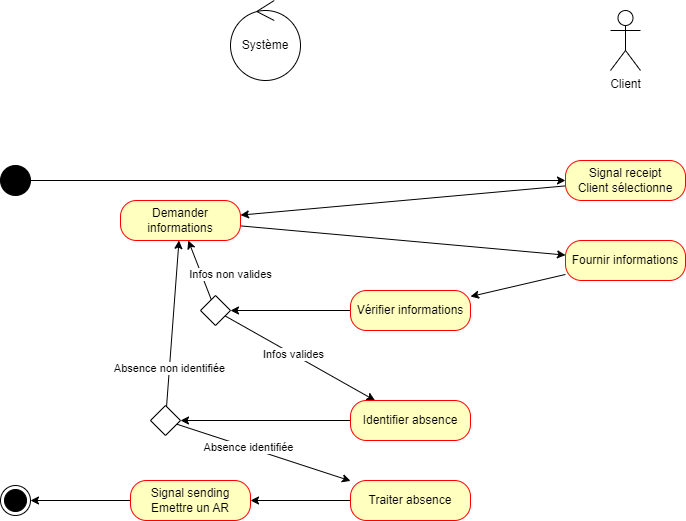

The diagram above was exported from draw.io. Its source (the exported page's mxGraphModel, read from the mxfile embedded in the PNG):
<mxGraphModel dx="1434" dy="844" grid="1" gridSize="10" guides="1" tooltips="1" connect="1" arrows="1" fold="1" page="1" pageScale="1" pageWidth="827" pageHeight="1169" math="0" shadow="0">
  <root>
    <mxCell id="0" />
    <mxCell id="1" parent="0" />
    <mxCell id="jXQFdJLhCqpsxoKkdrqO-7" value="Client" style="shape=umlActor;verticalLabelPosition=bottom;verticalAlign=top;html=1;" parent="1" vertex="1">
      <mxGeometry x="650" y="50" width="30" height="60" as="geometry" />
    </mxCell>
    <mxCell id="jXQFdJLhCqpsxoKkdrqO-8" value="Système" style="ellipse;shape=umlControl;whiteSpace=wrap;html=1;" parent="1" vertex="1">
      <mxGeometry x="270" y="40" width="70" height="80" as="geometry" />
    </mxCell>
    <mxCell id="jXQFdJLhCqpsxoKkdrqO-16" style="rounded=0;orthogonalLoop=1;jettySize=auto;html=1;" parent="1" source="jXQFdJLhCqpsxoKkdrqO-11" target="jXQFdJLhCqpsxoKkdrqO-14" edge="1">
      <mxGeometry relative="1" as="geometry" />
    </mxCell>
    <mxCell id="jXQFdJLhCqpsxoKkdrqO-11" value="Signal receipt&lt;div&gt;Client sélectionne&lt;/div&gt;" style="rounded=1;whiteSpace=wrap;html=1;arcSize=40;fontColor=#000000;fillColor=#ffffc0;strokeColor=#ff0000;" parent="1" vertex="1">
      <mxGeometry x="605" y="200" width="120" height="40" as="geometry" />
    </mxCell>
    <mxCell id="jXQFdJLhCqpsxoKkdrqO-18" style="rounded=0;orthogonalLoop=1;jettySize=auto;html=1;" parent="1" source="jXQFdJLhCqpsxoKkdrqO-14" target="jXQFdJLhCqpsxoKkdrqO-17" edge="1">
      <mxGeometry relative="1" as="geometry" />
    </mxCell>
    <mxCell id="jXQFdJLhCqpsxoKkdrqO-14" value="Demander informations" style="rounded=1;whiteSpace=wrap;html=1;arcSize=40;fontColor=#000000;fillColor=#ffffc0;strokeColor=#ff0000;" parent="1" vertex="1">
      <mxGeometry x="160" y="240" width="120" height="40" as="geometry" />
    </mxCell>
    <mxCell id="jXQFdJLhCqpsxoKkdrqO-20" style="rounded=0;orthogonalLoop=1;jettySize=auto;html=1;" parent="1" source="jXQFdJLhCqpsxoKkdrqO-17" target="jXQFdJLhCqpsxoKkdrqO-19" edge="1">
      <mxGeometry relative="1" as="geometry" />
    </mxCell>
    <mxCell id="jXQFdJLhCqpsxoKkdrqO-17" value="Fournir informations" style="rounded=1;whiteSpace=wrap;html=1;arcSize=40;fontColor=#000000;fillColor=#ffffc0;strokeColor=#ff0000;" parent="1" vertex="1">
      <mxGeometry x="605" y="280" width="120" height="40" as="geometry" />
    </mxCell>
    <mxCell id="jXQFdJLhCqpsxoKkdrqO-26" style="rounded=0;orthogonalLoop=1;jettySize=auto;html=1;" parent="1" source="jXQFdJLhCqpsxoKkdrqO-19" target="jXQFdJLhCqpsxoKkdrqO-24" edge="1">
      <mxGeometry relative="1" as="geometry" />
    </mxCell>
    <mxCell id="jXQFdJLhCqpsxoKkdrqO-19" value="Vérifier informations" style="rounded=1;whiteSpace=wrap;html=1;arcSize=40;fontColor=#000000;fillColor=#ffffc0;strokeColor=#ff0000;" parent="1" vertex="1">
      <mxGeometry x="390" y="330" width="120" height="40" as="geometry" />
    </mxCell>
    <mxCell id="jXQFdJLhCqpsxoKkdrqO-23" style="rounded=0;orthogonalLoop=1;jettySize=auto;html=1;" parent="1" source="jXQFdJLhCqpsxoKkdrqO-21" target="jXQFdJLhCqpsxoKkdrqO-11" edge="1">
      <mxGeometry relative="1" as="geometry" />
    </mxCell>
    <mxCell id="jXQFdJLhCqpsxoKkdrqO-21" value="" style="ellipse;fillColor=strokeColor;html=1;" parent="1" vertex="1">
      <mxGeometry x="40" y="205" width="30" height="30" as="geometry" />
    </mxCell>
    <mxCell id="jXQFdJLhCqpsxoKkdrqO-30" style="rounded=0;orthogonalLoop=1;jettySize=auto;html=1;" parent="1" source="jXQFdJLhCqpsxoKkdrqO-24" target="jXQFdJLhCqpsxoKkdrqO-14" edge="1">
      <mxGeometry relative="1" as="geometry" />
    </mxCell>
    <mxCell id="jXQFdJLhCqpsxoKkdrqO-45" value="Infos non valides" style="edgeLabel;html=1;align=center;verticalAlign=middle;resizable=0;points=[];" parent="jXQFdJLhCqpsxoKkdrqO-30" vertex="1" connectable="0">
      <mxGeometry x="-0.1088" relative="1" as="geometry">
        <mxPoint x="29" as="offset" />
      </mxGeometry>
    </mxCell>
    <mxCell id="jXQFdJLhCqpsxoKkdrqO-35" style="rounded=0;orthogonalLoop=1;jettySize=auto;html=1;" parent="1" source="jXQFdJLhCqpsxoKkdrqO-24" target="jXQFdJLhCqpsxoKkdrqO-34" edge="1">
      <mxGeometry relative="1" as="geometry" />
    </mxCell>
    <mxCell id="jXQFdJLhCqpsxoKkdrqO-44" value="Infos valides" style="edgeLabel;html=1;align=center;verticalAlign=middle;resizable=0;points=[];" parent="jXQFdJLhCqpsxoKkdrqO-35" vertex="1" connectable="0">
      <mxGeometry x="-0.0958" relative="1" as="geometry">
        <mxPoint as="offset" />
      </mxGeometry>
    </mxCell>
    <mxCell id="jXQFdJLhCqpsxoKkdrqO-24" value="" style="rhombus;" parent="1" vertex="1">
      <mxGeometry x="240" y="335" width="30" height="30" as="geometry" />
    </mxCell>
    <mxCell id="R-dyyVrtCVxuc7z6jJD9-3" style="rounded=0;orthogonalLoop=1;jettySize=auto;html=1;" parent="1" source="jXQFdJLhCqpsxoKkdrqO-34" target="R-dyyVrtCVxuc7z6jJD9-2" edge="1">
      <mxGeometry relative="1" as="geometry" />
    </mxCell>
    <mxCell id="jXQFdJLhCqpsxoKkdrqO-34" value="Identifier absence" style="rounded=1;whiteSpace=wrap;html=1;arcSize=40;fontColor=#000000;fillColor=#ffffc0;strokeColor=#ff0000;" parent="1" vertex="1">
      <mxGeometry x="390" y="440" width="120" height="40" as="geometry" />
    </mxCell>
    <mxCell id="jXQFdJLhCqpsxoKkdrqO-40" value="" style="ellipse;html=1;shape=endState;fillColor=strokeColor;" parent="1" vertex="1">
      <mxGeometry x="40" y="525" width="30" height="30" as="geometry" />
    </mxCell>
    <mxCell id="bpX49c6rX2kyCIrjrzHV-3" style="rounded=0;orthogonalLoop=1;jettySize=auto;html=1;" parent="1" source="bpX49c6rX2kyCIrjrzHV-1" target="jXQFdJLhCqpsxoKkdrqO-40" edge="1">
      <mxGeometry relative="1" as="geometry" />
    </mxCell>
    <mxCell id="bpX49c6rX2kyCIrjrzHV-1" value="Signal sending&lt;div&gt;Emettre un AR&lt;/div&gt;" style="rounded=1;whiteSpace=wrap;html=1;arcSize=40;fontColor=#000000;fillColor=#ffffc0;strokeColor=#ff0000;" parent="1" vertex="1">
      <mxGeometry x="170" y="520" width="120" height="40" as="geometry" />
    </mxCell>
    <mxCell id="R-dyyVrtCVxuc7z6jJD9-4" style="rounded=0;orthogonalLoop=1;jettySize=auto;html=1;" parent="1" source="R-dyyVrtCVxuc7z6jJD9-2" target="jXQFdJLhCqpsxoKkdrqO-14" edge="1">
      <mxGeometry relative="1" as="geometry" />
    </mxCell>
    <mxCell id="R-dyyVrtCVxuc7z6jJD9-8" value="Absence non identifiée" style="edgeLabel;html=1;align=center;verticalAlign=middle;resizable=0;points=[];" parent="R-dyyVrtCVxuc7z6jJD9-4" vertex="1" connectable="0">
      <mxGeometry x="-0.5297" relative="1" as="geometry">
        <mxPoint as="offset" />
      </mxGeometry>
    </mxCell>
    <mxCell id="R-dyyVrtCVxuc7z6jJD9-6" style="rounded=0;orthogonalLoop=1;jettySize=auto;html=1;" parent="1" source="R-dyyVrtCVxuc7z6jJD9-2" target="R-dyyVrtCVxuc7z6jJD9-5" edge="1">
      <mxGeometry relative="1" as="geometry" />
    </mxCell>
    <mxCell id="R-dyyVrtCVxuc7z6jJD9-9" value="Absence identifiée" style="edgeLabel;html=1;align=center;verticalAlign=middle;resizable=0;points=[];" parent="R-dyyVrtCVxuc7z6jJD9-6" vertex="1" connectable="0">
      <mxGeometry x="-0.1748" relative="1" as="geometry">
        <mxPoint as="offset" />
      </mxGeometry>
    </mxCell>
    <mxCell id="R-dyyVrtCVxuc7z6jJD9-2" value="" style="rhombus;" parent="1" vertex="1">
      <mxGeometry x="190" y="445" width="30" height="30" as="geometry" />
    </mxCell>
    <mxCell id="R-dyyVrtCVxuc7z6jJD9-7" style="rounded=0;orthogonalLoop=1;jettySize=auto;html=1;" parent="1" source="R-dyyVrtCVxuc7z6jJD9-5" target="bpX49c6rX2kyCIrjrzHV-1" edge="1">
      <mxGeometry relative="1" as="geometry" />
    </mxCell>
    <mxCell id="R-dyyVrtCVxuc7z6jJD9-5" value="Traiter absence" style="rounded=1;whiteSpace=wrap;html=1;arcSize=40;fontColor=#000000;fillColor=#ffffc0;strokeColor=#ff0000;" parent="1" vertex="1">
      <mxGeometry x="390" y="520" width="120" height="40" as="geometry" />
    </mxCell>
  </root>
</mxGraphModel>